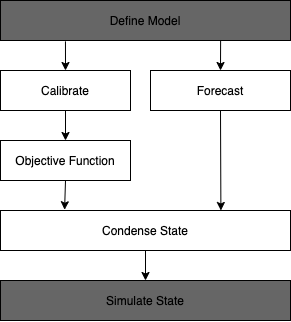

The diagram above was exported from draw.io. Its source (the exported page's mxGraphModel, read from the mxfile embedded in the PNG):
<mxGraphModel dx="775" dy="460" grid="1" gridSize="10" guides="1" tooltips="1" connect="1" arrows="1" fold="1" page="1" pageScale="1" pageWidth="850" pageHeight="1100" math="0" shadow="0">
  <root>
    <mxCell id="0" />
    <mxCell id="1" parent="0" />
    <mxCell id="2" style="edgeStyle=none;html=1;exitX=0.5;exitY=1;exitDx=0;exitDy=0;entryX=0.5;entryY=0;entryDx=0;entryDy=0;" edge="1" parent="1" source="3" target="7">
      <mxGeometry relative="1" as="geometry" />
    </mxCell>
    <mxCell id="26" style="edgeStyle=none;html=1;exitX=0.5;exitY=0;exitDx=0;exitDy=0;entryX=0.224;entryY=1.022;entryDx=0;entryDy=0;fontColor=#1A1A1A;endArrow=none;endFill=0;startArrow=classic;startFill=1;entryPerimeter=0;" edge="1" parent="1" source="3" target="25">
      <mxGeometry relative="1" as="geometry" />
    </mxCell>
    <mxCell id="3" value="Calibrate" style="rounded=0;whiteSpace=wrap;html=1;" vertex="1" parent="1">
      <mxGeometry x="40" y="80" width="130" height="40" as="geometry" />
    </mxCell>
    <mxCell id="27" style="edgeStyle=none;html=1;exitX=0.5;exitY=0;exitDx=0;exitDy=0;entryX=0.759;entryY=1.011;entryDx=0;entryDy=0;fontColor=#1A1A1A;endArrow=none;endFill=0;startArrow=classic;startFill=1;entryPerimeter=0;" edge="1" parent="1" source="5" target="25">
      <mxGeometry relative="1" as="geometry" />
    </mxCell>
    <mxCell id="30" style="edgeStyle=none;html=1;exitX=0.5;exitY=1;exitDx=0;exitDy=0;entryX=0.76;entryY=0;entryDx=0;entryDy=0;entryPerimeter=0;fontColor=#F0F0F0;startArrow=none;startFill=0;endArrow=classic;endFill=1;" edge="1" parent="1" source="5" target="11">
      <mxGeometry relative="1" as="geometry" />
    </mxCell>
    <mxCell id="5" value="Forecast" style="rounded=0;whiteSpace=wrap;html=1;" vertex="1" parent="1">
      <mxGeometry x="190" y="80" width="140" height="40" as="geometry" />
    </mxCell>
    <mxCell id="29" style="edgeStyle=none;html=1;exitX=0.5;exitY=1;exitDx=0;exitDy=0;entryX=0.221;entryY=-0.019;entryDx=0;entryDy=0;entryPerimeter=0;fontColor=#F0F0F0;startArrow=none;startFill=0;endArrow=classic;endFill=1;" edge="1" parent="1" source="7" target="11">
      <mxGeometry relative="1" as="geometry" />
    </mxCell>
    <mxCell id="7" value="Objective Function" style="rounded=0;whiteSpace=wrap;html=1;fillColor=default;" vertex="1" parent="1">
      <mxGeometry x="40" y="150" width="130" height="40" as="geometry" />
    </mxCell>
    <mxCell id="9" value="Simulate State" style="rounded=0;whiteSpace=wrap;html=1;fillColor=#666666;fontColor=default;" vertex="1" parent="1">
      <mxGeometry x="40" y="290" width="290" height="40" as="geometry" />
    </mxCell>
    <mxCell id="22" style="edgeStyle=none;html=1;exitX=0.5;exitY=1;exitDx=0;exitDy=0;entryX=0.5;entryY=0;entryDx=0;entryDy=0;" edge="1" parent="1" source="11" target="9">
      <mxGeometry relative="1" as="geometry" />
    </mxCell>
    <mxCell id="11" value="Condense State" style="rounded=0;whiteSpace=wrap;html=1;fillColor=default;" vertex="1" parent="1">
      <mxGeometry x="40" y="220" width="290" height="40" as="geometry" />
    </mxCell>
    <mxCell id="25" value="Define Model" style="rounded=0;whiteSpace=wrap;html=1;fillColor=#666666;" vertex="1" parent="1">
      <mxGeometry x="40" y="10" width="290" height="40" as="geometry" />
    </mxCell>
  </root>
</mxGraphModel>